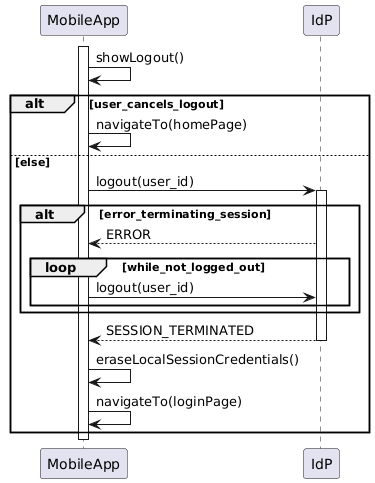

The diagram above was rendered by PlantUML. Its source (embedded in the PNG):
@startuml
participant MobileApp as M
participant IdP

activate M
M -> M: showLogout()
alt user_cancels_logout
M -> M: navigateTo(homePage)
else else
M -> IdP: logout(user_id)
activate IdP
alt error_terminating_session
IdP --> M: ERROR
loop while_not_logged_out
M -> IdP: logout(user_id)
end
end
IdP --> M: SESSION_TERMINATED
deactivate IdP
M -> M: eraseLocalSessionCredentials()
M -> M: navigateTo(loginPage)
end
deactivate M
@enduml